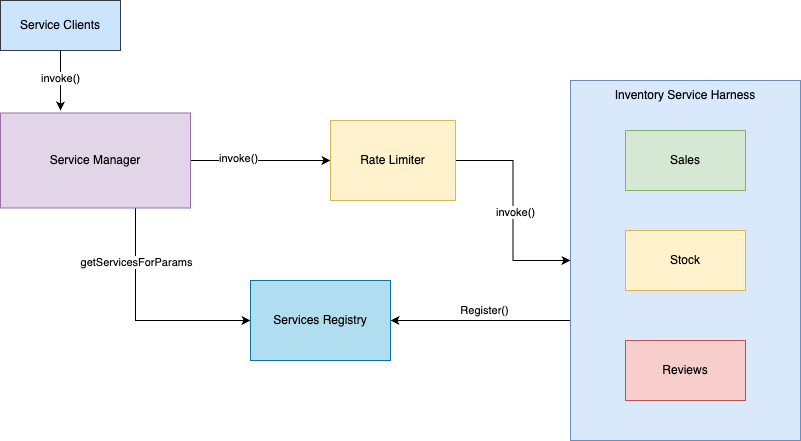

The diagram above was exported from draw.io. Its source (the exported page's mxGraphModel, read from the mxfile embedded in the PNG):
<mxGraphModel dx="994" dy="632" grid="1" gridSize="10" guides="1" tooltips="1" connect="1" arrows="1" fold="1" page="1" pageScale="1" pageWidth="850" pageHeight="1100" math="0" shadow="0">
  <root>
    <mxCell id="0" />
    <mxCell id="1" parent="0" />
    <mxCell id="wW2-uB8VlTI6V6sAkmIY-19" style="edgeStyle=orthogonalEdgeStyle;rounded=0;orthogonalLoop=1;jettySize=auto;html=1;entryX=0;entryY=0.5;entryDx=0;entryDy=0;" edge="1" parent="1" source="wW2-uB8VlTI6V6sAkmIY-1" target="wW2-uB8VlTI6V6sAkmIY-13">
      <mxGeometry relative="1" as="geometry">
        <Array as="points">
          <mxPoint x="155" y="330" />
        </Array>
      </mxGeometry>
    </mxCell>
    <mxCell id="wW2-uB8VlTI6V6sAkmIY-26" value="getServicesForParams" style="edgeLabel;html=1;align=center;verticalAlign=middle;resizable=0;points=[];" vertex="1" connectable="0" parent="wW2-uB8VlTI6V6sAkmIY-19">
      <mxGeometry x="-0.5243" y="1" relative="1" as="geometry">
        <mxPoint as="offset" />
      </mxGeometry>
    </mxCell>
    <mxCell id="wW2-uB8VlTI6V6sAkmIY-20" style="edgeStyle=orthogonalEdgeStyle;rounded=0;orthogonalLoop=1;jettySize=auto;html=1;entryX=0;entryY=0.5;entryDx=0;entryDy=0;" edge="1" parent="1" source="wW2-uB8VlTI6V6sAkmIY-1" target="wW2-uB8VlTI6V6sAkmIY-9">
      <mxGeometry relative="1" as="geometry" />
    </mxCell>
    <mxCell id="wW2-uB8VlTI6V6sAkmIY-25" value="invoke()" style="edgeLabel;html=1;align=center;verticalAlign=middle;resizable=0;points=[];" vertex="1" connectable="0" parent="wW2-uB8VlTI6V6sAkmIY-20">
      <mxGeometry x="-0.3143" y="2" relative="1" as="geometry">
        <mxPoint as="offset" />
      </mxGeometry>
    </mxCell>
    <mxCell id="wW2-uB8VlTI6V6sAkmIY-1" value="Service Manager" style="rounded=0;whiteSpace=wrap;html=1;fillColor=#e1d5e7;strokeColor=#9673a6;" vertex="1" parent="1">
      <mxGeometry x="20" y="122.5" width="190" height="95" as="geometry" />
    </mxCell>
    <mxCell id="wW2-uB8VlTI6V6sAkmIY-21" value="Register()" style="edgeStyle=orthogonalEdgeStyle;rounded=0;orthogonalLoop=1;jettySize=auto;html=1;exitX=0;exitY=0.75;exitDx=0;exitDy=0;entryX=1;entryY=0.5;entryDx=0;entryDy=0;" edge="1" parent="1" source="wW2-uB8VlTI6V6sAkmIY-2" target="wW2-uB8VlTI6V6sAkmIY-13">
      <mxGeometry x="0.3023" y="-10" relative="1" as="geometry">
        <Array as="points">
          <mxPoint x="610" y="370" />
        </Array>
        <mxPoint as="offset" />
      </mxGeometry>
    </mxCell>
    <mxCell id="wW2-uB8VlTI6V6sAkmIY-2" value="" style="rounded=0;whiteSpace=wrap;html=1;fillColor=#dae8fc;strokeColor=#6c8ebf;" vertex="1" parent="1">
      <mxGeometry x="590" y="90" width="230" height="360" as="geometry" />
    </mxCell>
    <mxCell id="wW2-uB8VlTI6V6sAkmIY-3" value="Sales" style="rounded=0;whiteSpace=wrap;html=1;fillColor=#d5e8d4;strokeColor=#82b366;" vertex="1" parent="1">
      <mxGeometry x="645" y="140" width="120" height="60" as="geometry" />
    </mxCell>
    <mxCell id="wW2-uB8VlTI6V6sAkmIY-5" value="Inventory Service Harness" style="text;html=1;strokeColor=none;fillColor=none;align=center;verticalAlign=middle;whiteSpace=wrap;rounded=0;" vertex="1" parent="1">
      <mxGeometry x="620" y="90" width="170" height="30" as="geometry" />
    </mxCell>
    <mxCell id="wW2-uB8VlTI6V6sAkmIY-6" value="Stock" style="rounded=0;whiteSpace=wrap;html=1;fillColor=#fff2cc;strokeColor=#d6b656;" vertex="1" parent="1">
      <mxGeometry x="645" y="240" width="120" height="60" as="geometry" />
    </mxCell>
    <mxCell id="wW2-uB8VlTI6V6sAkmIY-7" value="Reviews" style="rounded=0;whiteSpace=wrap;html=1;fillColor=#f8cecc;strokeColor=#b85450;" vertex="1" parent="1">
      <mxGeometry x="645" y="350" width="120" height="60" as="geometry" />
    </mxCell>
    <mxCell id="wW2-uB8VlTI6V6sAkmIY-10" style="edgeStyle=orthogonalEdgeStyle;rounded=0;orthogonalLoop=1;jettySize=auto;html=1;entryX=0;entryY=0.5;entryDx=0;entryDy=0;" edge="1" parent="1" source="wW2-uB8VlTI6V6sAkmIY-9" target="wW2-uB8VlTI6V6sAkmIY-2">
      <mxGeometry relative="1" as="geometry" />
    </mxCell>
    <mxCell id="wW2-uB8VlTI6V6sAkmIY-24" value="invoke()" style="edgeLabel;html=1;align=center;verticalAlign=middle;resizable=0;points=[];" vertex="1" connectable="0" parent="wW2-uB8VlTI6V6sAkmIY-10">
      <mxGeometry x="0.011" y="2" relative="1" as="geometry">
        <mxPoint as="offset" />
      </mxGeometry>
    </mxCell>
    <mxCell id="wW2-uB8VlTI6V6sAkmIY-9" value="Rate Limiter" style="rounded=0;whiteSpace=wrap;html=1;fillColor=#fff2cc;strokeColor=#d6b656;" vertex="1" parent="1">
      <mxGeometry x="350" y="130" width="125" height="80" as="geometry" />
    </mxCell>
    <mxCell id="wW2-uB8VlTI6V6sAkmIY-13" value="Services Registry" style="rounded=0;whiteSpace=wrap;html=1;fillColor=#b1ddf0;strokeColor=#10739e;" vertex="1" parent="1">
      <mxGeometry x="270" y="290" width="140" height="80" as="geometry" />
    </mxCell>
    <mxCell id="wW2-uB8VlTI6V6sAkmIY-27" value="Service Clients" style="rounded=0;whiteSpace=wrap;html=1;fillColor=#cce5ff;strokeColor=#36393d;" vertex="1" parent="1">
      <mxGeometry x="20" y="10" width="120" height="50" as="geometry" />
    </mxCell>
    <mxCell id="wW2-uB8VlTI6V6sAkmIY-28" style="edgeStyle=orthogonalEdgeStyle;rounded=0;orthogonalLoop=1;jettySize=auto;html=1;entryX=0.316;entryY=-0.026;entryDx=0;entryDy=0;entryPerimeter=0;" edge="1" parent="1" source="wW2-uB8VlTI6V6sAkmIY-27" target="wW2-uB8VlTI6V6sAkmIY-1">
      <mxGeometry relative="1" as="geometry" />
    </mxCell>
    <mxCell id="wW2-uB8VlTI6V6sAkmIY-29" value="invoke()" style="edgeLabel;html=1;align=center;verticalAlign=middle;resizable=0;points=[];" vertex="1" connectable="0" parent="wW2-uB8VlTI6V6sAkmIY-28">
      <mxGeometry x="-0.1071" relative="1" as="geometry">
        <mxPoint as="offset" />
      </mxGeometry>
    </mxCell>
  </root>
</mxGraphModel>